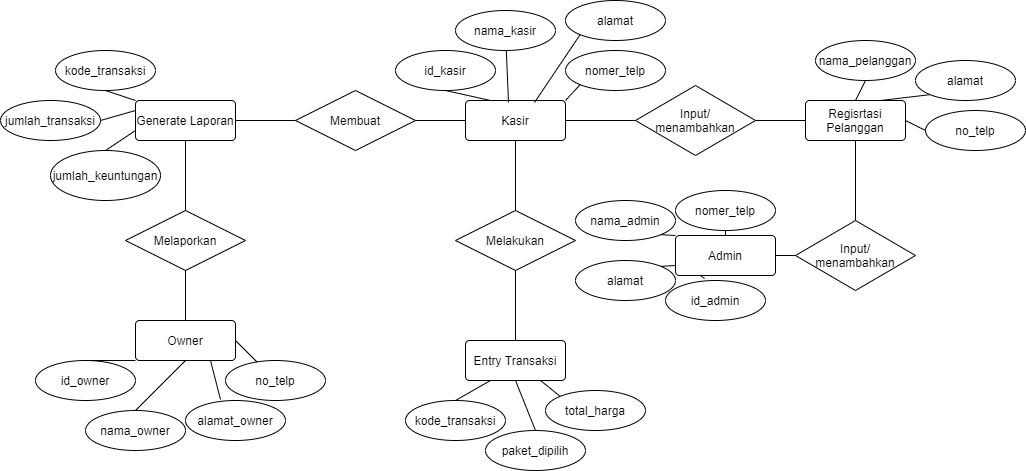

The diagram above was exported from draw.io. Its source (the exported page's mxGraphModel, read from the mxfile embedded in the PNG):
<mxGraphModel dx="1718" dy="482" grid="1" gridSize="10" guides="1" tooltips="1" connect="1" arrows="1" fold="1" page="1" pageScale="1" pageWidth="850" pageHeight="1100" math="0" shadow="0" extFonts="Permanent Marker^https://fonts.googleapis.com/css?family=Permanent+Marker">
  <root>
    <mxCell id="0" />
    <mxCell id="1" parent="0" />
    <mxCell id="JbItzaunNbC_kcFRQFSl-1" value="Kasir" style="rounded=1;arcSize=10;whiteSpace=wrap;html=1;align=center;" parent="1" vertex="1">
      <mxGeometry x="-10" y="260" width="100" height="40" as="geometry" />
    </mxCell>
    <mxCell id="JbItzaunNbC_kcFRQFSl-19" value="nama_pelanggan" style="ellipse;whiteSpace=wrap;html=1;align=center;" parent="1" vertex="1">
      <mxGeometry x="340" y="200" width="100" height="40" as="geometry" />
    </mxCell>
    <mxCell id="JbItzaunNbC_kcFRQFSl-26" value="" style="endArrow=none;html=1;rounded=0;entryX=0.5;entryY=1;entryDx=0;entryDy=0;exitX=0.5;exitY=0;exitDx=0;exitDy=0;" parent="1" source="qMolVXXAxEZmuzNX9WfA-40" target="JbItzaunNbC_kcFRQFSl-19" edge="1">
      <mxGeometry relative="1" as="geometry">
        <mxPoint x="375" y="260" as="sourcePoint" />
        <mxPoint x="450" y="200" as="targetPoint" />
      </mxGeometry>
    </mxCell>
    <mxCell id="JbItzaunNbC_kcFRQFSl-33" value="Melakukan" style="shape=rhombus;perimeter=rhombusPerimeter;whiteSpace=wrap;html=1;align=center;" parent="1" vertex="1">
      <mxGeometry x="-20" y="370" width="120" height="60" as="geometry" />
    </mxCell>
    <mxCell id="JbItzaunNbC_kcFRQFSl-34" value="" style="endArrow=none;html=1;rounded=0;entryX=0.5;entryY=1;entryDx=0;entryDy=0;exitX=0.5;exitY=0;exitDx=0;exitDy=0;" parent="1" source="JbItzaunNbC_kcFRQFSl-33" target="JbItzaunNbC_kcFRQFSl-1" edge="1">
      <mxGeometry relative="1" as="geometry">
        <mxPoint x="30" y="340" as="sourcePoint" />
        <mxPoint x="190" y="340" as="targetPoint" />
      </mxGeometry>
    </mxCell>
    <mxCell id="JbItzaunNbC_kcFRQFSl-35" value="Entry Transaksi" style="rounded=1;arcSize=10;whiteSpace=wrap;html=1;align=center;" parent="1" vertex="1">
      <mxGeometry x="-10" y="500" width="100" height="40" as="geometry" />
    </mxCell>
    <mxCell id="JbItzaunNbC_kcFRQFSl-36" value="" style="endArrow=none;html=1;rounded=0;exitX=0.5;exitY=1;exitDx=0;exitDy=0;entryX=0.5;entryY=0;entryDx=0;entryDy=0;" parent="1" source="JbItzaunNbC_kcFRQFSl-33" target="JbItzaunNbC_kcFRQFSl-35" edge="1">
      <mxGeometry relative="1" as="geometry">
        <mxPoint x="170" y="340" as="sourcePoint" />
        <mxPoint x="30" y="510" as="targetPoint" />
        <Array as="points" />
      </mxGeometry>
    </mxCell>
    <mxCell id="JbItzaunNbC_kcFRQFSl-44" value="" style="endArrow=none;html=1;rounded=0;exitX=0.25;exitY=1;exitDx=0;exitDy=0;entryX=0.5;entryY=0;entryDx=0;entryDy=0;" parent="1" source="JbItzaunNbC_kcFRQFSl-35" target="qMolVXXAxEZmuzNX9WfA-12" edge="1">
      <mxGeometry relative="1" as="geometry">
        <mxPoint x="200" y="440" as="sourcePoint" />
        <mxPoint x="150" y="420" as="targetPoint" />
      </mxGeometry>
    </mxCell>
    <mxCell id="JbItzaunNbC_kcFRQFSl-46" value="" style="endArrow=none;html=1;rounded=0;exitX=0.75;exitY=1;exitDx=0;exitDy=0;entryX=0;entryY=0;entryDx=0;entryDy=0;" parent="1" source="JbItzaunNbC_kcFRQFSl-35" target="qMolVXXAxEZmuzNX9WfA-4" edge="1">
      <mxGeometry relative="1" as="geometry">
        <mxPoint x="230" y="410" as="sourcePoint" />
        <mxPoint x="280" y="420" as="targetPoint" />
      </mxGeometry>
    </mxCell>
    <mxCell id="JbItzaunNbC_kcFRQFSl-48" value="Membuat" style="shape=rhombus;perimeter=rhombusPerimeter;whiteSpace=wrap;html=1;align=center;" parent="1" vertex="1">
      <mxGeometry x="-180" y="250" width="120" height="60" as="geometry" />
    </mxCell>
    <mxCell id="JbItzaunNbC_kcFRQFSl-51" value="Generate Laporan" style="rounded=1;arcSize=10;whiteSpace=wrap;html=1;align=center;" parent="1" vertex="1">
      <mxGeometry x="-340" y="260" width="100" height="40" as="geometry" />
    </mxCell>
    <mxCell id="JbItzaunNbC_kcFRQFSl-52" value="" style="endArrow=none;html=1;rounded=0;exitX=1;exitY=0.5;exitDx=0;exitDy=0;" parent="1" source="JbItzaunNbC_kcFRQFSl-51" target="JbItzaunNbC_kcFRQFSl-48" edge="1">
      <mxGeometry relative="1" as="geometry">
        <mxPoint x="-280" y="270" as="sourcePoint" />
        <mxPoint x="-120" y="270" as="targetPoint" />
      </mxGeometry>
    </mxCell>
    <mxCell id="JbItzaunNbC_kcFRQFSl-53" value="" style="endArrow=none;html=1;rounded=0;exitX=1;exitY=0.5;exitDx=0;exitDy=0;entryX=0;entryY=0.5;entryDx=0;entryDy=0;" parent="1" source="JbItzaunNbC_kcFRQFSl-48" target="JbItzaunNbC_kcFRQFSl-1" edge="1">
      <mxGeometry relative="1" as="geometry">
        <mxPoint x="-280" y="290" as="sourcePoint" />
        <mxPoint x="-220" y="290" as="targetPoint" />
      </mxGeometry>
    </mxCell>
    <mxCell id="JbItzaunNbC_kcFRQFSl-57" value="" style="endArrow=none;html=1;rounded=0;entryX=0;entryY=0;entryDx=0;entryDy=0;exitX=0.5;exitY=1;exitDx=0;exitDy=0;" parent="1" source="qMolVXXAxEZmuzNX9WfA-21" target="JbItzaunNbC_kcFRQFSl-51" edge="1">
      <mxGeometry relative="1" as="geometry">
        <mxPoint x="-375" y="230" as="sourcePoint" />
        <mxPoint x="-250" y="330" as="targetPoint" />
        <Array as="points" />
      </mxGeometry>
    </mxCell>
    <mxCell id="qMolVXXAxEZmuzNX9WfA-1" value="Input/&lt;br&gt;menambahkan" style="shape=rhombus;perimeter=rhombusPerimeter;whiteSpace=wrap;html=1;align=center;" parent="1" vertex="1">
      <mxGeometry x="160" y="245" width="120" height="70" as="geometry" />
    </mxCell>
    <mxCell id="qMolVXXAxEZmuzNX9WfA-2" value="" style="endArrow=none;html=1;rounded=0;exitX=1;exitY=0.5;exitDx=0;exitDy=0;entryX=0;entryY=0.5;entryDx=0;entryDy=0;" parent="1" source="JbItzaunNbC_kcFRQFSl-1" target="qMolVXXAxEZmuzNX9WfA-1" edge="1">
      <mxGeometry relative="1" as="geometry">
        <mxPoint x="110" y="380" as="sourcePoint" />
        <mxPoint x="180" y="380" as="targetPoint" />
      </mxGeometry>
    </mxCell>
    <mxCell id="qMolVXXAxEZmuzNX9WfA-3" value="" style="endArrow=none;html=1;rounded=0;exitX=1;exitY=0.5;exitDx=0;exitDy=0;entryX=0;entryY=0.5;entryDx=0;entryDy=0;" parent="1" source="qMolVXXAxEZmuzNX9WfA-1" target="qMolVXXAxEZmuzNX9WfA-40" edge="1">
      <mxGeometry relative="1" as="geometry">
        <mxPoint x="100" y="290" as="sourcePoint" />
        <mxPoint x="325" y="280" as="targetPoint" />
      </mxGeometry>
    </mxCell>
    <mxCell id="qMolVXXAxEZmuzNX9WfA-4" value="total_harga" style="ellipse;whiteSpace=wrap;html=1;align=center;" parent="1" vertex="1">
      <mxGeometry x="70" y="550" width="100" height="40" as="geometry" />
    </mxCell>
    <mxCell id="qMolVXXAxEZmuzNX9WfA-5" value="alamat" style="ellipse;whiteSpace=wrap;html=1;align=center;" parent="1" vertex="1">
      <mxGeometry x="440" y="220" width="100" height="40" as="geometry" />
    </mxCell>
    <mxCell id="qMolVXXAxEZmuzNX9WfA-6" value="no_telp" style="ellipse;whiteSpace=wrap;html=1;align=center;" parent="1" vertex="1">
      <mxGeometry x="450" y="270" width="100" height="40" as="geometry" />
    </mxCell>
    <mxCell id="qMolVXXAxEZmuzNX9WfA-7" value="paket_dipilih" style="ellipse;whiteSpace=wrap;html=1;align=center;" parent="1" vertex="1">
      <mxGeometry x="10" y="590" width="100" height="40" as="geometry" />
    </mxCell>
    <mxCell id="qMolVXXAxEZmuzNX9WfA-9" value="" style="endArrow=none;html=1;rounded=0;entryX=0;entryY=1;entryDx=0;entryDy=0;exitX=0.75;exitY=0;exitDx=0;exitDy=0;" parent="1" source="qMolVXXAxEZmuzNX9WfA-40" target="qMolVXXAxEZmuzNX9WfA-5" edge="1">
      <mxGeometry relative="1" as="geometry">
        <mxPoint x="407.0974179523978" y="260" as="sourcePoint" />
        <mxPoint x="490" y="270" as="targetPoint" />
      </mxGeometry>
    </mxCell>
    <mxCell id="qMolVXXAxEZmuzNX9WfA-11" value="" style="endArrow=none;html=1;rounded=0;exitX=0.5;exitY=1;exitDx=0;exitDy=0;entryX=0.5;entryY=0;entryDx=0;entryDy=0;" parent="1" source="JbItzaunNbC_kcFRQFSl-35" target="qMolVXXAxEZmuzNX9WfA-7" edge="1">
      <mxGeometry relative="1" as="geometry">
        <mxPoint x="255" y="400" as="sourcePoint" />
        <mxPoint x="300" y="430" as="targetPoint" />
      </mxGeometry>
    </mxCell>
    <mxCell id="qMolVXXAxEZmuzNX9WfA-12" value="kode_transaksi" style="ellipse;whiteSpace=wrap;html=1;align=center;" parent="1" vertex="1">
      <mxGeometry x="-70" y="560" width="100" height="40" as="geometry" />
    </mxCell>
    <mxCell id="qMolVXXAxEZmuzNX9WfA-13" value="id_kasir" style="ellipse;whiteSpace=wrap;html=1;align=center;" parent="1" vertex="1">
      <mxGeometry x="-80" y="210" width="100" height="40" as="geometry" />
    </mxCell>
    <mxCell id="qMolVXXAxEZmuzNX9WfA-14" value="nama_kasir" style="ellipse;whiteSpace=wrap;html=1;align=center;" parent="1" vertex="1">
      <mxGeometry x="-20" y="170" width="100" height="40" as="geometry" />
    </mxCell>
    <mxCell id="qMolVXXAxEZmuzNX9WfA-15" value="alamat" style="ellipse;whiteSpace=wrap;html=1;align=center;" parent="1" vertex="1">
      <mxGeometry x="90" y="160" width="100" height="40" as="geometry" />
    </mxCell>
    <mxCell id="qMolVXXAxEZmuzNX9WfA-16" value="nomer_telp" style="ellipse;whiteSpace=wrap;html=1;align=center;" parent="1" vertex="1">
      <mxGeometry x="90" y="210" width="100" height="40" as="geometry" />
    </mxCell>
    <mxCell id="qMolVXXAxEZmuzNX9WfA-17" value="" style="endArrow=none;html=1;rounded=0;exitX=0.5;exitY=1;exitDx=0;exitDy=0;entryX=0.25;entryY=0;entryDx=0;entryDy=0;" parent="1" source="qMolVXXAxEZmuzNX9WfA-13" target="JbItzaunNbC_kcFRQFSl-1" edge="1">
      <mxGeometry relative="1" as="geometry">
        <mxPoint x="-50" y="290" as="sourcePoint" />
        <mxPoint y="290" as="targetPoint" />
      </mxGeometry>
    </mxCell>
    <mxCell id="qMolVXXAxEZmuzNX9WfA-18" value="" style="endArrow=none;html=1;rounded=0;entryX=0.43;entryY=0.05;entryDx=0;entryDy=0;entryPerimeter=0;" parent="1" source="qMolVXXAxEZmuzNX9WfA-14" target="JbItzaunNbC_kcFRQFSl-1" edge="1">
      <mxGeometry relative="1" as="geometry">
        <mxPoint x="80" y="220" as="sourcePoint" />
        <mxPoint x="25" y="270" as="targetPoint" />
      </mxGeometry>
    </mxCell>
    <mxCell id="qMolVXXAxEZmuzNX9WfA-19" value="" style="endArrow=none;html=1;rounded=0;entryX=0.69;entryY=0.05;entryDx=0;entryDy=0;entryPerimeter=0;exitX=0;exitY=1;exitDx=0;exitDy=0;" parent="1" source="qMolVXXAxEZmuzNX9WfA-15" target="JbItzaunNbC_kcFRQFSl-1" edge="1">
      <mxGeometry relative="1" as="geometry">
        <mxPoint x="48.62796783480189" y="189.99246869288618" as="sourcePoint" />
        <mxPoint x="43" y="272" as="targetPoint" />
      </mxGeometry>
    </mxCell>
    <mxCell id="qMolVXXAxEZmuzNX9WfA-20" value="" style="endArrow=none;html=1;rounded=0;entryX=1;entryY=0;entryDx=0;entryDy=0;exitX=0;exitY=1;exitDx=0;exitDy=0;" parent="1" source="qMolVXXAxEZmuzNX9WfA-16" target="JbItzaunNbC_kcFRQFSl-1" edge="1">
      <mxGeometry relative="1" as="geometry">
        <mxPoint x="104.64466094067257" y="204.14213562373095" as="sourcePoint" />
        <mxPoint x="69" y="272" as="targetPoint" />
      </mxGeometry>
    </mxCell>
    <mxCell id="qMolVXXAxEZmuzNX9WfA-21" value="kode_transaksi" style="ellipse;whiteSpace=wrap;html=1;align=center;" parent="1" vertex="1">
      <mxGeometry x="-420" y="210" width="100" height="40" as="geometry" />
    </mxCell>
    <mxCell id="qMolVXXAxEZmuzNX9WfA-23" value="jumlah_transaksi" style="ellipse;whiteSpace=wrap;html=1;align=center;" parent="1" vertex="1">
      <mxGeometry x="-475" y="260" width="100" height="40" as="geometry" />
    </mxCell>
    <mxCell id="qMolVXXAxEZmuzNX9WfA-24" value="jumlah_keuntungan" style="ellipse;whiteSpace=wrap;html=1;align=center;" parent="1" vertex="1">
      <mxGeometry x="-425" y="310" width="110" height="50" as="geometry" />
    </mxCell>
    <mxCell id="qMolVXXAxEZmuzNX9WfA-25" value="" style="endArrow=none;html=1;rounded=0;entryX=0;entryY=0.25;entryDx=0;entryDy=0;exitX=1;exitY=0.5;exitDx=0;exitDy=0;" parent="1" source="qMolVXXAxEZmuzNX9WfA-23" target="JbItzaunNbC_kcFRQFSl-51" edge="1">
      <mxGeometry relative="1" as="geometry">
        <mxPoint x="-380" y="220" as="sourcePoint" />
        <mxPoint x="-330" y="270" as="targetPoint" />
      </mxGeometry>
    </mxCell>
    <mxCell id="qMolVXXAxEZmuzNX9WfA-26" value="" style="endArrow=none;html=1;rounded=0;entryX=0;entryY=0.75;entryDx=0;entryDy=0;exitX=0.5;exitY=0;exitDx=0;exitDy=0;" parent="1" source="qMolVXXAxEZmuzNX9WfA-24" target="JbItzaunNbC_kcFRQFSl-51" edge="1">
      <mxGeometry relative="1" as="geometry">
        <mxPoint x="-370" y="290" as="sourcePoint" />
        <mxPoint x="-330" y="280" as="targetPoint" />
        <Array as="points" />
      </mxGeometry>
    </mxCell>
    <mxCell id="qMolVXXAxEZmuzNX9WfA-27" value="Melaporkan" style="shape=rhombus;perimeter=rhombusPerimeter;whiteSpace=wrap;html=1;align=center;" parent="1" vertex="1">
      <mxGeometry x="-350" y="370" width="120" height="60" as="geometry" />
    </mxCell>
    <mxCell id="qMolVXXAxEZmuzNX9WfA-28" value="" style="endArrow=none;html=1;rounded=0;entryX=0.5;entryY=1;entryDx=0;entryDy=0;exitX=0.5;exitY=0;exitDx=0;exitDy=0;" parent="1" source="qMolVXXAxEZmuzNX9WfA-27" target="JbItzaunNbC_kcFRQFSl-51" edge="1">
      <mxGeometry relative="1" as="geometry">
        <mxPoint x="-350" y="340" as="sourcePoint" />
        <mxPoint x="-330" y="300" as="targetPoint" />
      </mxGeometry>
    </mxCell>
    <mxCell id="qMolVXXAxEZmuzNX9WfA-29" value="Owner" style="rounded=1;arcSize=10;whiteSpace=wrap;html=1;align=center;" parent="1" vertex="1">
      <mxGeometry x="-340" y="480" width="100" height="40" as="geometry" />
    </mxCell>
    <mxCell id="qMolVXXAxEZmuzNX9WfA-30" value="" style="endArrow=none;html=1;rounded=0;entryX=0.5;entryY=1;entryDx=0;entryDy=0;exitX=0.5;exitY=0;exitDx=0;exitDy=0;" parent="1" source="qMolVXXAxEZmuzNX9WfA-29" target="qMolVXXAxEZmuzNX9WfA-27" edge="1">
      <mxGeometry relative="1" as="geometry">
        <mxPoint x="-350" y="340" as="sourcePoint" />
        <mxPoint x="-330" y="300" as="targetPoint" />
      </mxGeometry>
    </mxCell>
    <mxCell id="qMolVXXAxEZmuzNX9WfA-31" value="id_owner" style="ellipse;whiteSpace=wrap;html=1;align=center;" parent="1" vertex="1">
      <mxGeometry x="-440" y="520" width="100" height="40" as="geometry" />
    </mxCell>
    <mxCell id="qMolVXXAxEZmuzNX9WfA-32" value="nama_owner" style="ellipse;whiteSpace=wrap;html=1;align=center;" parent="1" vertex="1">
      <mxGeometry x="-390" y="570" width="100" height="40" as="geometry" />
    </mxCell>
    <mxCell id="qMolVXXAxEZmuzNX9WfA-33" value="alamat_owner" style="ellipse;whiteSpace=wrap;html=1;align=center;" parent="1" vertex="1">
      <mxGeometry x="-290" y="560" width="100" height="40" as="geometry" />
    </mxCell>
    <mxCell id="qMolVXXAxEZmuzNX9WfA-34" value="no_telp" style="ellipse;whiteSpace=wrap;html=1;align=center;" parent="1" vertex="1">
      <mxGeometry x="-250" y="520" width="100" height="40" as="geometry" />
    </mxCell>
    <mxCell id="qMolVXXAxEZmuzNX9WfA-35" value="" style="endArrow=none;html=1;rounded=0;entryX=0;entryY=1;entryDx=0;entryDy=0;exitX=0.5;exitY=0;exitDx=0;exitDy=0;" parent="1" source="qMolVXXAxEZmuzNX9WfA-31" target="qMolVXXAxEZmuzNX9WfA-29" edge="1">
      <mxGeometry relative="1" as="geometry">
        <mxPoint x="-380" y="540" as="sourcePoint" />
        <mxPoint x="-380" y="500" as="targetPoint" />
      </mxGeometry>
    </mxCell>
    <mxCell id="qMolVXXAxEZmuzNX9WfA-36" value="" style="endArrow=none;html=1;rounded=0;entryX=0.5;entryY=1;entryDx=0;entryDy=0;exitX=0.5;exitY=0;exitDx=0;exitDy=0;" parent="1" source="qMolVXXAxEZmuzNX9WfA-32" target="qMolVXXAxEZmuzNX9WfA-29" edge="1">
      <mxGeometry relative="1" as="geometry">
        <mxPoint x="-450" y="610" as="sourcePoint" />
        <mxPoint x="-430" y="580" as="targetPoint" />
      </mxGeometry>
    </mxCell>
    <mxCell id="qMolVXXAxEZmuzNX9WfA-37" value="" style="endArrow=none;html=1;rounded=0;exitX=0.35;exitY=-0.025;exitDx=0;exitDy=0;exitPerimeter=0;entryX=0.75;entryY=1;entryDx=0;entryDy=0;" parent="1" source="qMolVXXAxEZmuzNX9WfA-33" target="qMolVXXAxEZmuzNX9WfA-29" edge="1">
      <mxGeometry relative="1" as="geometry">
        <mxPoint x="-350" y="630" as="sourcePoint" />
        <mxPoint x="-240" y="520" as="targetPoint" />
        <Array as="points" />
      </mxGeometry>
    </mxCell>
    <mxCell id="qMolVXXAxEZmuzNX9WfA-38" value="" style="endArrow=none;html=1;rounded=0;entryX=1;entryY=0.5;entryDx=0;entryDy=0;" parent="1" source="qMolVXXAxEZmuzNX9WfA-34" target="qMolVXXAxEZmuzNX9WfA-29" edge="1">
      <mxGeometry relative="1" as="geometry">
        <mxPoint x="-287" y="629" as="sourcePoint" />
        <mxPoint x="-330" y="580" as="targetPoint" />
      </mxGeometry>
    </mxCell>
    <mxCell id="qMolVXXAxEZmuzNX9WfA-40" value="Regisrtasi Pelanggan" style="rounded=1;arcSize=10;whiteSpace=wrap;html=1;align=center;" parent="1" vertex="1">
      <mxGeometry x="330" y="260" width="100" height="40" as="geometry" />
    </mxCell>
    <mxCell id="qMolVXXAxEZmuzNX9WfA-41" value="" style="endArrow=none;html=1;rounded=0;entryX=0;entryY=0.5;entryDx=0;entryDy=0;exitX=1;exitY=0.5;exitDx=0;exitDy=0;" parent="1" source="qMolVXXAxEZmuzNX9WfA-40" target="qMolVXXAxEZmuzNX9WfA-6" edge="1">
      <mxGeometry relative="1" as="geometry">
        <mxPoint x="415" y="270" as="sourcePoint" />
        <mxPoint x="474.64466094067257" y="234.14213562373095" as="targetPoint" />
      </mxGeometry>
    </mxCell>
    <mxCell id="qMolVXXAxEZmuzNX9WfA-42" value="Admin" style="rounded=1;arcSize=10;whiteSpace=wrap;html=1;align=center;" parent="1" vertex="1">
      <mxGeometry x="200" y="395" width="100" height="40" as="geometry" />
    </mxCell>
    <mxCell id="qMolVXXAxEZmuzNX9WfA-43" value="Input/&lt;br&gt;menambahkan" style="shape=rhombus;perimeter=rhombusPerimeter;whiteSpace=wrap;html=1;align=center;" parent="1" vertex="1">
      <mxGeometry x="320" y="380" width="120" height="70" as="geometry" />
    </mxCell>
    <mxCell id="qMolVXXAxEZmuzNX9WfA-44" value="" style="endArrow=none;html=1;rounded=0;exitX=1;exitY=0.5;exitDx=0;exitDy=0;" parent="1" source="qMolVXXAxEZmuzNX9WfA-42" target="qMolVXXAxEZmuzNX9WfA-43" edge="1">
      <mxGeometry relative="1" as="geometry">
        <mxPoint x="290" y="289.9999999999999" as="sourcePoint" />
        <mxPoint x="340" y="289.9999999999999" as="targetPoint" />
      </mxGeometry>
    </mxCell>
    <mxCell id="qMolVXXAxEZmuzNX9WfA-45" value="" style="endArrow=none;html=1;rounded=0;exitX=0.5;exitY=1;exitDx=0;exitDy=0;entryX=0.5;entryY=0;entryDx=0;entryDy=0;" parent="1" source="qMolVXXAxEZmuzNX9WfA-40" target="qMolVXXAxEZmuzNX9WfA-43" edge="1">
      <mxGeometry relative="1" as="geometry">
        <mxPoint x="280" y="410" as="sourcePoint" />
        <mxPoint x="340" y="410" as="targetPoint" />
      </mxGeometry>
    </mxCell>
    <mxCell id="_xG1EKSzEo8wLtlaPanH-1" value="id_admin" style="ellipse;whiteSpace=wrap;html=1;align=center;" vertex="1" parent="1">
      <mxGeometry x="190" y="440" width="100" height="40" as="geometry" />
    </mxCell>
    <mxCell id="_xG1EKSzEo8wLtlaPanH-2" value="nama_admin" style="ellipse;whiteSpace=wrap;html=1;align=center;" vertex="1" parent="1">
      <mxGeometry x="100" y="360" width="100" height="40" as="geometry" />
    </mxCell>
    <mxCell id="_xG1EKSzEo8wLtlaPanH-3" value="alamat" style="ellipse;whiteSpace=wrap;html=1;align=center;" vertex="1" parent="1">
      <mxGeometry x="100" y="420" width="100" height="40" as="geometry" />
    </mxCell>
    <mxCell id="_xG1EKSzEo8wLtlaPanH-4" value="nomer_telp" style="ellipse;whiteSpace=wrap;html=1;align=center;" vertex="1" parent="1">
      <mxGeometry x="200" y="350" width="100" height="40" as="geometry" />
    </mxCell>
    <mxCell id="_xG1EKSzEo8wLtlaPanH-5" value="" style="endArrow=none;html=1;rounded=0;exitX=0.5;exitY=0;exitDx=0;exitDy=0;entryX=0.5;entryY=1;entryDx=0;entryDy=0;" edge="1" parent="1" source="qMolVXXAxEZmuzNX9WfA-42" target="_xG1EKSzEo8wLtlaPanH-4">
      <mxGeometry relative="1" as="geometry">
        <mxPoint x="290" y="290" as="sourcePoint" />
        <mxPoint x="340" y="290" as="targetPoint" />
      </mxGeometry>
    </mxCell>
    <mxCell id="_xG1EKSzEo8wLtlaPanH-6" value="" style="endArrow=none;html=1;rounded=0;entryX=1;entryY=1;entryDx=0;entryDy=0;exitX=0;exitY=0;exitDx=0;exitDy=0;" edge="1" parent="1" source="qMolVXXAxEZmuzNX9WfA-42" target="_xG1EKSzEo8wLtlaPanH-2">
      <mxGeometry relative="1" as="geometry">
        <mxPoint x="200" y="390" as="sourcePoint" />
        <mxPoint x="160" y="380" as="targetPoint" />
        <Array as="points" />
      </mxGeometry>
    </mxCell>
    <mxCell id="_xG1EKSzEo8wLtlaPanH-7" value="" style="endArrow=none;html=1;rounded=0;entryX=1;entryY=0;entryDx=0;entryDy=0;exitX=0;exitY=0.75;exitDx=0;exitDy=0;" edge="1" parent="1" source="qMolVXXAxEZmuzNX9WfA-42" target="_xG1EKSzEo8wLtlaPanH-3">
      <mxGeometry relative="1" as="geometry">
        <mxPoint x="210" y="400" as="sourcePoint" />
        <mxPoint x="150" y="390" as="targetPoint" />
      </mxGeometry>
    </mxCell>
    <mxCell id="_xG1EKSzEo8wLtlaPanH-8" value="" style="endArrow=none;html=1;rounded=0;entryX=0.39;entryY=-0.05;entryDx=0;entryDy=0;exitX=0.25;exitY=1;exitDx=0;exitDy=0;entryPerimeter=0;" edge="1" parent="1" source="qMolVXXAxEZmuzNX9WfA-42" target="_xG1EKSzEo8wLtlaPanH-1">
      <mxGeometry relative="1" as="geometry">
        <mxPoint x="210" y="420" as="sourcePoint" />
        <mxPoint x="185.35533905932743" y="425.85786437626905" as="targetPoint" />
      </mxGeometry>
    </mxCell>
  </root>
</mxGraphModel>